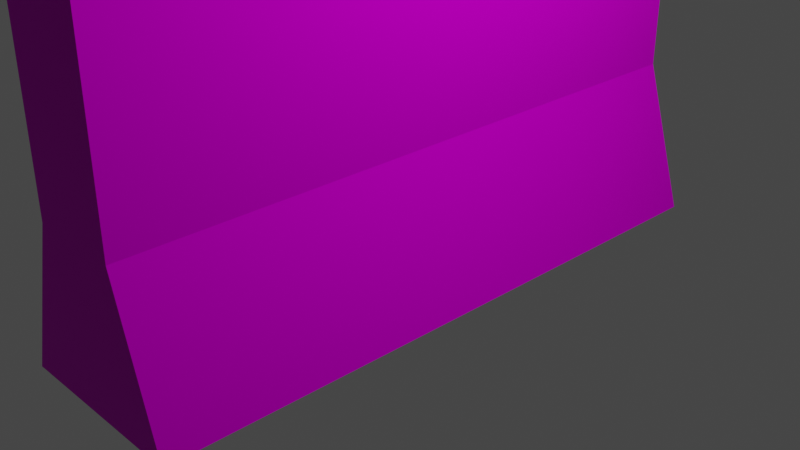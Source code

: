 # Source: Stone_wall.blend  (saved by Blender 2.83.18; exported with 4.5.12 LTS)
import bpy
from mathutils import Matrix  # noqa: F401  (used for matrix-valued properties, if any)

bpy.ops.wm.read_factory_settings(use_empty=True)
scene = bpy.context.scene
scene.name = 'Scene'

# ---- collections
col_collection = bpy.data.collections.new('Collection'); scene.collection.children.link(col_collection)

# ---- images (referenced by path relative to the original .blend; pixels are not part of the script)
import os
ASSET_DIR = os.environ.get("B2B_ASSET_DIR", "")  # directory of the original .blend (textures are referenced by path, not embedded)
HERE = os.path.dirname(os.path.abspath(__file__))  # packed textures are extracted next to this script under _unpacked/

def load_image(name, relpath, width, height, colorspace="sRGB"):
    """Load a texture the original file referenced (path relative to the .blend, or extracted next to this script)."""
    p = next((c for c in (os.path.join(HERE, relpath), os.path.join(ASSET_DIR, relpath)) if relpath and os.path.exists(c)), "")
    if p:
        img = bpy.data.images.load(p, check_existing=True)
        img.name = name
    else:  # same state as the original file: an image datablock whose file is absent (Cycles renders it pink)
        img = bpy.data.images.new(name, width, height)
        img.source = "FILE"
        img.filepath = "//" + (relpath or name)
    img.colorspace_settings.name = colorspace
    return img
img_concrete_wall_02_diffuse_xtm_png = load_image('Concrete_wall_02_diffuse_xtm.png', 'Concrete_wall_02_diffuse_xtm.png', 1024, 1024, 'sRGB')
img_concrete_wall_02_occlusion_xtm_png = load_image('Concrete_wall_02_occlusion_xtm.png', 'Concrete_wall_02_occlusion_xtm.png', 1024, 1024, 'Non-Color')

# ---- materials (node trees are filled in below, after node groups)
mat_concrete_wall_02 = bpy.data.materials.new('Concrete_wall_02')
mat_concrete_wall_02.use_transparent_shadow = False

# ---- material node trees
mat_concrete_wall_02.use_nodes = True; mat_concrete_wall_02.node_tree.nodes.clear()
_N = mat_concrete_wall_02.node_tree.nodes; _L = mat_concrete_wall_02.node_tree.links
n0 = _N.new('ShaderNodeOutputMaterial'); n0.name = 'Material Output'; n0.location = (850, 500)
n1 = _N.new('ShaderNodeTexCoord'); n1.name = 'Extreme PBR Coordinate'; n1.location = (-1900, 200)
n1.label = 'Extreme PBR Coordinate'
n2 = _N.new('ShaderNodeMapping'); n2.name = 'Extreme PBR Mapping'; n2.location = (-1650, 200)
n2.label = 'Extreme PBR Mapping'
n3 = _N.new('ShaderNodeBsdfPrincipled'); n3.name = 'Extreme PBR BSDF'; n3.location = (0, 200)
n3.label = 'Extreme PBR BSDF'
n3.distribution = 'GGX'
n3.subsurface_method = 'BURLEY'
n3.inputs[2].default_value = 0.3
n3.inputs[3].default_value = 1.45
n3.inputs[13].default_value = 0.02
n3.inputs[20].default_value = 0.2311
n3.inputs[27].default_value = (0.0, 0.0, 0.0, 1.0)
n3.inputs[28].default_value = 1.0
n4 = _N.new('ShaderNodeTexImage'); n4.name = 'Diffuse XTM PBR'; n4.location = (-1000, 550)
n4.label = 'Diffuse XTM PBR'
n4.image = img_concrete_wall_02_diffuse_xtm_png
n5 = _N.new('ShaderNodeBrightContrast'); n5.name = 'Extreme Contrast'; n5.location = (-700, 500)
n5.label = 'Extreme Contrast'
n6 = _N.new('ShaderNodeHueSaturation'); n6.name = 'Extreme Hue_sat'; n6.location = (-500, 500)
n6.label = 'Extreme Hue_sat'
n7 = _N.new('ShaderNodeTexImage'); n7.name = 'Occlusion XTM PBR'; n7.location = (-1000, 800)
n7.label = 'Occlusion XTM PBR'
n7.image = img_concrete_wall_02_occlusion_xtm_png
n8 = _N.new('ShaderNodeValToRGB'); n8.name = 'Occlusion AO'; n8.location = (-500, 800)
n8.label = 'Occlusion AO'
while len(n8.color_ramp.elements) > 1: n8.color_ramp.elements.remove(n8.color_ramp.elements[-1])
n8.color_ramp.elements[0].position = 0.0; n8.color_ramp.elements[0].color = (0.0, 0.0, 0.0, 1.0)
_e = n8.color_ramp.elements.new(1.0); _e.color = (1.0, 1.0, 1.0, 1.0)
n9 = _N.new('ShaderNodeMix'); n9.name = 'Mixer AO'; n9.location = (-250, 500)
n9.label = 'Mixer AO'
n9.data_type = 'RGBA'
n9.blend_type = 'MULTIPLY'
n9.inputs[0].default_value = 0.4185
n10 = _N.new('ShaderNodeMixShader'); n10.name = 'Transpartent XTM'; n10.location = (500, 400)
n10.label = 'Transpartent XTM'
n10.inputs[0].default_value = 0.0
n11 = _N.new('ShaderNodeBsdfTransparent'); n11.name = 'Transparent BSDF'; n11.location = (300, 300)
_L.new(n1.outputs[2], n2.inputs[0])
_L.new(n4.outputs[0], n5.inputs[0])
_L.new(n5.outputs[0], n6.inputs[4])
_L.new(n2.outputs[0], n4.inputs[0])
_L.new(n2.outputs[0], n7.inputs[0])
_L.new(n7.outputs[0], n8.inputs[0])
_L.new(n8.outputs[0], n9.inputs[7])
_L.new(n9.outputs[2], n3.inputs[0])
_L.new(n6.outputs[0], n9.inputs[6])
_L.new(n10.outputs[0], n0.inputs[0])
_L.new(n3.outputs[0], n10.inputs[1])
_L.new(n11.outputs[0], n10.inputs[2])
n0.is_active_output = True

# ---- world
world_world = bpy.data.worlds.new('World'); scene.world = world_world
world_world.use_nodes = True; world_world.node_tree.nodes.clear()
_N = world_world.node_tree.nodes; _L = world_world.node_tree.links
n0 = _N.new('ShaderNodeOutputWorld'); n0.name = 'World Output'; n0.location = (300, 300)
n1 = _N.new('ShaderNodeBackground'); n1.name = 'Background'; n1.location = (10, 300)
n1.inputs[0].default_value = (0.05088, 0.05088, 0.05088, 1.0)
_L.new(n1.outputs[0], n0.inputs[0])
n0.is_active_output = True
world_world.color = (0.05088, 0.05088, 0.05088)
world_world.use_sun_shadow = False
world_world.sun_shadow_jitter_overblur = 0.0

# ---- cameras
cam_camera = bpy.data.cameras.new('Camera')
cam_camera.clip_end = 100.0
cam_camera.ortho_scale = 7.314

# ---- lights
light_light = bpy.data.lights.new('Light', 'POINT')
light_light.transmission_factor = 0.0
light_light.energy = 1000.0
light_light.shadow_soft_size = 0.1
light_light.shadow_maximum_resolution = 0.006
light_light.use_absolute_resolution = True

# ---- meshes
me_cube_004 = bpy.data.meshes.new('Cube.004')
me_cube_004.from_pydata([(-1.991, -1.0, -1.0), (-1.0, -1.0, 1.0), (-1.991, 1.0, -1.0), (-1.0, 1.0, 1.0), (1.991, -1.0, -1.0), (1.0, -1.0, 1.0), (1.991, 1.0, -1.0), (1.0, 1.0, 1.0), (-1.0, -1.0, -0.2603), (-1.0, 1.0, -0.2603), (1.0, 1.0, -0.2603), (1.0, -1.0, -0.2603)], [], [(8, 1, 3, 9), (9, 3, 7, 10), (10, 7, 5, 11), (11, 5, 1, 8), (2, 6, 4, 0), (7, 3, 1, 5), (4, 11, 8, 0), (6, 10, 11, 4), (2, 9, 10, 6), (0, 8, 9, 2)])
_uv = me_cube_004.uv_layers.new(name='UVMap')
_uv.uv.foreach_set('vector', [0.4675, 0.0, 0.625, 0.0, 0.625, 0.25, 0.4675, 0.25, 0.4675, 0.25, 0.625, 0.25, 0.625, 0.5, 0.4675, 0.5, 0.4675, 0.5, 0.625, 0.5, 0.625, 0.75, 0.4675, 0.75, 0.4675, 0.75, 0.625, 0.75, 0.625, 1.0, 0.4675, 1.0, 0.125, 0.5, 0.375, 0.5, 0.375, 0.75, 0.125, 0.75, 0.625, 0.5, 0.875, 0.5, 0.875, 0.75, 0.625, 0.75, 0.375, 0.75, 0.4675, 0.75, 0.4675, 1.0, 0.375, 1.0, 0.375, 0.5, 0.4675, 0.5, 0.4675, 0.75, 0.375, 0.75, 0.375, 0.25, 0.4675, 0.25, 0.4675, 0.5, 0.375, 0.5, 0.375, 0.0, 0.4675, 0.0, 0.4675, 0.25, 0.375, 0.25])
me_cube_004.materials.append(mat_concrete_wall_02)
me_cube_004.use_remesh_fix_poles = True
me_cube_004.use_remesh_preserve_attributes = False
me_cube_004.use_mirror_vertex_groups = False
me_cube_004.update()

# ---- objects
ob_light = bpy.data.objects.new('Light', light_light)
ob_camera = bpy.data.objects.new('Camera', cam_camera)
ob_cube_001 = bpy.data.objects.new('Cube.001', me_cube_004)

# ---- transforms, parenting, visibility, modifiers, constraints
ob_light.location = (4.076, 1.005, 5.904)
ob_light.rotation_euler = (0.6503, 0.05522, 1.866)
ob_light.lock_rotations_4d = False
ob_light.empty_display_type = 'ARROWS'
ob_light.color = (0.0, 0.0, 0.0, 0.0)
ob_light.lineart.crease_threshold = 0.0
ob_camera.location = (7.359, -6.926, 4.958)
ob_camera.rotation_euler = (1.109, 0.0, 0.8149)
ob_camera.lock_rotations_4d = False
ob_camera.empty_display_type = 'ARROWS'
ob_camera.color = (0.0, 0.0, 0.0, 0.0)
ob_camera.display_type = 'WIRE'
ob_camera.lineart.crease_threshold = 0.0
ob_cube_001.location = (0.0, 0.0, 1.535)
ob_cube_001.scale = (0.5, 3.5, 2.2)
ob_cube_001.lineart.crease_threshold = 0.0

# ---- collection membership
col_collection.objects.link(ob_light)
col_collection.objects.link(ob_camera)
col_collection.objects.link(ob_cube_001)

# ---- scene / render settings (as saved in the file)
scene.camera = ob_camera
scene.frame_start = 1; scene.frame_end = 250; scene.frame_set(1)
scene.render.engine = 'BLENDER_EEVEE_NEXT'
scene.cycles.use_denoising = False
scene.cycles.samples = 128
scene.cycles.sampling_pattern = 'TABULATED_SOBOL'
scene.cycles.use_adaptive_sampling = False
scene.cycles.use_light_tree = False
scene.view_settings.view_transform = 'Filmic'
bpy.context.view_layer.update()
